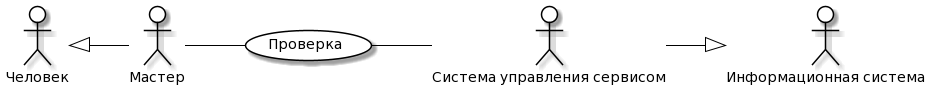

The diagram above was rendered by PlantUML. Its source (embedded in the PNG):
@startuml
skinparam actor {
	BackgroundColor White
	ArrowColor Black
	BorderColor Black
}
skinparam usecase {
	BackgroundColor White
	ArrowColor Black
	BorderColor Black
}
left to right direction
actor P0 as "Человек"
actor M0 as "Информационная система"
actor P as "Мастер"
actor M as "Система управления сервисом"
usecase A as "Проверка"
P -- (A)
(A) -- M
P0 <|-- P
M --|> M0
@enduml